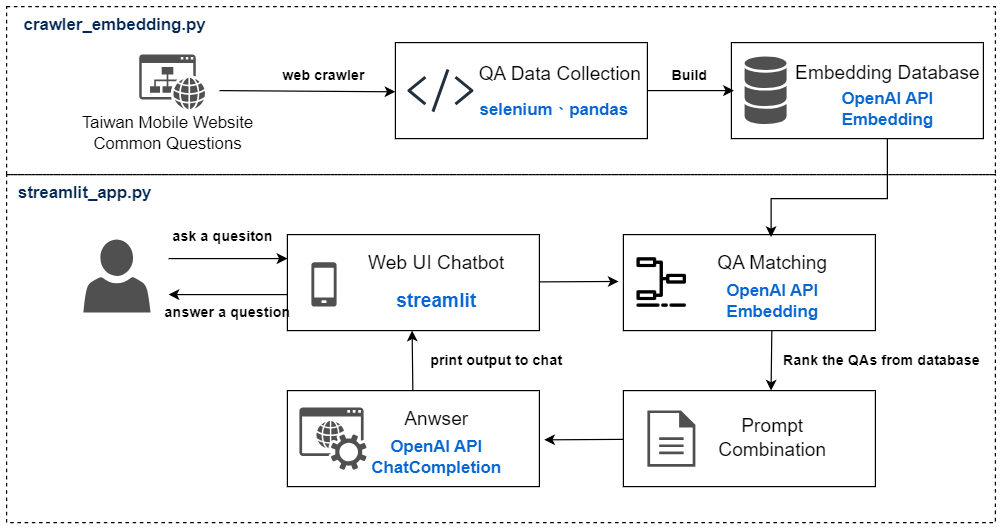

The diagram above was exported from draw.io. Its source (the exported page's mxGraphModel, read from the mxfile embedded in the PNG):
<mxGraphModel dx="2074" dy="1164" grid="1" gridSize="10" guides="1" tooltips="1" connect="1" arrows="1" fold="1" page="1" pageScale="1" pageWidth="827" pageHeight="1169" math="0" shadow="0">
  <root>
    <mxCell id="0" />
    <mxCell id="1" parent="0" />
    <mxCell id="JrfwdJFlU_cHMyf5A_km-74" value="" style="verticalLabelPosition=bottom;verticalAlign=top;html=1;shape=mxgraph.basic.rect;fillColor2=none;strokeWidth=1;size=20;indent=5;fillColor=none;dashed=1;" vertex="1" parent="1">
      <mxGeometry x="6" y="20" width="824" height="140" as="geometry" />
    </mxCell>
    <mxCell id="JrfwdJFlU_cHMyf5A_km-40" value="" style="verticalLabelPosition=bottom;verticalAlign=top;html=1;shape=mxgraph.basic.rect;fillColor2=none;strokeWidth=1;size=20;indent=5;fillColor=none;dashed=1;" vertex="1" parent="1">
      <mxGeometry x="6" y="160" width="824" height="290" as="geometry" />
    </mxCell>
    <mxCell id="JrfwdJFlU_cHMyf5A_km-34" style="rounded=0;orthogonalLoop=1;jettySize=auto;html=1;entryX=-0.005;entryY=0.45;entryDx=0;entryDy=0;entryPerimeter=0;" edge="1" parent="1">
      <mxGeometry relative="1" as="geometry">
        <mxPoint x="141" y="230" as="sourcePoint" />
        <mxPoint x="239.99999999999983" y="230" as="targetPoint" />
        <Array as="points" />
      </mxGeometry>
    </mxCell>
    <mxCell id="JrfwdJFlU_cHMyf5A_km-1" value="" style="sketch=0;pointerEvents=1;shadow=0;dashed=0;html=1;strokeColor=none;fillColor=#505050;labelPosition=center;verticalLabelPosition=bottom;verticalAlign=top;outlineConnect=0;align=center;shape=mxgraph.office.users.user;" vertex="1" parent="1">
      <mxGeometry x="70" y="214.13" width="56" height="60.87" as="geometry" />
    </mxCell>
    <mxCell id="JrfwdJFlU_cHMyf5A_km-7" value="" style="group" vertex="1" connectable="0" parent="1">
      <mxGeometry x="240" y="210" width="210" height="80" as="geometry" />
    </mxCell>
    <mxCell id="JrfwdJFlU_cHMyf5A_km-3" value="" style="verticalLabelPosition=bottom;verticalAlign=top;html=1;shape=mxgraph.basic.rect;fillColor2=none;strokeWidth=1;size=20;indent=5;" vertex="1" parent="JrfwdJFlU_cHMyf5A_km-7">
      <mxGeometry width="210" height="80" as="geometry" />
    </mxCell>
    <mxCell id="JrfwdJFlU_cHMyf5A_km-4" value="" style="sketch=0;pointerEvents=1;shadow=0;dashed=0;html=1;strokeColor=none;fillColor=#505050;labelPosition=center;verticalLabelPosition=bottom;verticalAlign=top;outlineConnect=0;align=center;shape=mxgraph.office.devices.cell_phone_generic;" vertex="1" parent="JrfwdJFlU_cHMyf5A_km-7">
      <mxGeometry x="20" y="23" width="21" height="37" as="geometry" />
    </mxCell>
    <mxCell id="JrfwdJFlU_cHMyf5A_km-5" value="&lt;font style=&quot;font-size: 16px;&quot;&gt;Web UI Chatbot&lt;/font&gt;" style="text;html=1;align=center;verticalAlign=middle;resizable=0;points=[];autosize=1;strokeColor=none;fillColor=none;" vertex="1" parent="JrfwdJFlU_cHMyf5A_km-7">
      <mxGeometry x="54" y="8" width="140" height="30" as="geometry" />
    </mxCell>
    <mxCell id="JrfwdJFlU_cHMyf5A_km-6" value="&lt;font style=&quot;font-size: 16px;&quot;&gt;streamlit&lt;/font&gt;" style="text;html=1;align=center;verticalAlign=middle;resizable=0;points=[];autosize=1;strokeColor=none;fillColor=none;fontSize=16;fontColor=#0766d1;fontStyle=1" vertex="1" parent="JrfwdJFlU_cHMyf5A_km-7">
      <mxGeometry x="79" y="40" width="90" height="30" as="geometry" />
    </mxCell>
    <mxCell id="JrfwdJFlU_cHMyf5A_km-8" value="" style="group" vertex="1" connectable="0" parent="1">
      <mxGeometry x="520" y="210" width="229" height="80" as="geometry" />
    </mxCell>
    <mxCell id="JrfwdJFlU_cHMyf5A_km-9" value="" style="verticalLabelPosition=bottom;verticalAlign=top;html=1;shape=mxgraph.basic.rect;fillColor2=none;strokeWidth=1;size=20;indent=5;" vertex="1" parent="JrfwdJFlU_cHMyf5A_km-8">
      <mxGeometry width="210" height="80" as="geometry" />
    </mxCell>
    <mxCell id="JrfwdJFlU_cHMyf5A_km-11" value="&lt;span style=&quot;font-size: 16px;&quot;&gt;QA Matching&lt;/span&gt;" style="text;html=1;align=center;verticalAlign=middle;resizable=0;points=[];autosize=1;strokeColor=none;fillColor=none;" vertex="1" parent="JrfwdJFlU_cHMyf5A_km-8">
      <mxGeometry x="64" y="8" width="120" height="30" as="geometry" />
    </mxCell>
    <mxCell id="JrfwdJFlU_cHMyf5A_km-12" value="OpenAI API&lt;br style=&quot;font-size: 14px;&quot;&gt;Embedding" style="text;html=1;align=center;verticalAlign=middle;resizable=0;points=[];autosize=1;strokeColor=none;fillColor=none;fontSize=14;fontColor=#0766d1;fontStyle=1" vertex="1" parent="JrfwdJFlU_cHMyf5A_km-8">
      <mxGeometry x="74" y="30" width="100" height="50" as="geometry" />
    </mxCell>
    <mxCell id="JrfwdJFlU_cHMyf5A_km-60" value="" style="shape=image;html=1;verticalAlign=top;verticalLabelPosition=bottom;labelBackgroundColor=#ffffff;imageAspect=0;aspect=fixed;image=https://cdn4.iconfinder.com/data/icons/football-outline-14/32/football-30-128.png" vertex="1" parent="JrfwdJFlU_cHMyf5A_km-8">
      <mxGeometry x="10" y="18" width="44" height="44" as="geometry" />
    </mxCell>
    <mxCell id="JrfwdJFlU_cHMyf5A_km-15" style="rounded=0;orthogonalLoop=1;jettySize=auto;html=1;entryX=-0.019;entryY=0.488;entryDx=0;entryDy=0;entryPerimeter=0;" edge="1" parent="1" source="JrfwdJFlU_cHMyf5A_km-3" target="JrfwdJFlU_cHMyf5A_km-9">
      <mxGeometry relative="1" as="geometry">
        <mxPoint x="530" y="250" as="targetPoint" />
      </mxGeometry>
    </mxCell>
    <mxCell id="JrfwdJFlU_cHMyf5A_km-16" value="" style="group" vertex="1" connectable="0" parent="1">
      <mxGeometry x="520" y="340" width="229" height="80" as="geometry" />
    </mxCell>
    <mxCell id="JrfwdJFlU_cHMyf5A_km-17" value="" style="verticalLabelPosition=bottom;verticalAlign=top;html=1;shape=mxgraph.basic.rect;fillColor2=none;strokeWidth=1;size=20;indent=5;" vertex="1" parent="JrfwdJFlU_cHMyf5A_km-16">
      <mxGeometry width="210" height="80" as="geometry" />
    </mxCell>
    <mxCell id="JrfwdJFlU_cHMyf5A_km-18" value="&lt;span style=&quot;font-size: 16px;&quot;&gt;Prompt&lt;br&gt;Combination&lt;br&gt;&lt;/span&gt;" style="text;html=1;align=center;verticalAlign=middle;resizable=0;points=[];autosize=1;strokeColor=none;fillColor=none;" vertex="1" parent="JrfwdJFlU_cHMyf5A_km-16">
      <mxGeometry x="69" y="13.5" width="110" height="50" as="geometry" />
    </mxCell>
    <mxCell id="JrfwdJFlU_cHMyf5A_km-22" value="" style="sketch=0;pointerEvents=1;shadow=0;dashed=0;html=1;strokeColor=none;fillColor=#505050;labelPosition=center;verticalLabelPosition=bottom;verticalAlign=top;outlineConnect=0;align=center;shape=mxgraph.office.concepts.document;" vertex="1" parent="JrfwdJFlU_cHMyf5A_km-16">
      <mxGeometry x="20" y="16.5" width="40" height="47" as="geometry" />
    </mxCell>
    <mxCell id="JrfwdJFlU_cHMyf5A_km-21" style="rounded=0;orthogonalLoop=1;jettySize=auto;html=1;entryX=0.586;entryY=0;entryDx=0;entryDy=0;entryPerimeter=0;" edge="1" parent="1" source="JrfwdJFlU_cHMyf5A_km-12" target="JrfwdJFlU_cHMyf5A_km-17">
      <mxGeometry relative="1" as="geometry" />
    </mxCell>
    <mxCell id="JrfwdJFlU_cHMyf5A_km-24" value="" style="group" vertex="1" connectable="0" parent="1">
      <mxGeometry x="240" y="340" width="229" height="80" as="geometry" />
    </mxCell>
    <mxCell id="JrfwdJFlU_cHMyf5A_km-25" value="" style="verticalLabelPosition=bottom;verticalAlign=top;html=1;shape=mxgraph.basic.rect;fillColor2=none;strokeWidth=1;size=20;indent=5;" vertex="1" parent="JrfwdJFlU_cHMyf5A_km-24">
      <mxGeometry width="210" height="80" as="geometry" />
    </mxCell>
    <mxCell id="JrfwdJFlU_cHMyf5A_km-26" value="&lt;span style=&quot;font-size: 16px;&quot;&gt;Anwser&lt;/span&gt;" style="text;html=1;align=center;verticalAlign=middle;resizable=0;points=[];autosize=1;strokeColor=none;fillColor=none;" vertex="1" parent="JrfwdJFlU_cHMyf5A_km-24">
      <mxGeometry x="84" y="8" width="80" height="30" as="geometry" />
    </mxCell>
    <mxCell id="JrfwdJFlU_cHMyf5A_km-27" value="OpenAI API&lt;br style=&quot;font-size: 14px;&quot;&gt;ChatCompletion" style="text;html=1;align=center;verticalAlign=middle;resizable=0;points=[];autosize=1;strokeColor=none;fillColor=none;fontSize=14;fontColor=#0766d1;fontStyle=1" vertex="1" parent="JrfwdJFlU_cHMyf5A_km-24">
      <mxGeometry x="59" y="30" width="130" height="50" as="geometry" />
    </mxCell>
    <mxCell id="JrfwdJFlU_cHMyf5A_km-39" value="" style="sketch=0;pointerEvents=1;shadow=0;dashed=0;html=1;strokeColor=none;fillColor=#505050;labelPosition=center;verticalLabelPosition=bottom;verticalAlign=top;outlineConnect=0;align=center;shape=mxgraph.office.services.online_hosted_services;" vertex="1" parent="JrfwdJFlU_cHMyf5A_km-24">
      <mxGeometry x="10" y="14" width="56" height="52" as="geometry" />
    </mxCell>
    <mxCell id="JrfwdJFlU_cHMyf5A_km-29" style="rounded=0;orthogonalLoop=1;jettySize=auto;html=1;entryX=1.019;entryY=0.513;entryDx=0;entryDy=0;entryPerimeter=0;" edge="1" parent="1" source="JrfwdJFlU_cHMyf5A_km-17" target="JrfwdJFlU_cHMyf5A_km-25">
      <mxGeometry relative="1" as="geometry" />
    </mxCell>
    <mxCell id="JrfwdJFlU_cHMyf5A_km-30" value="Rank the QAs from database" style="text;html=1;align=center;verticalAlign=middle;resizable=0;points=[];autosize=1;strokeColor=none;fillColor=none;fontStyle=1" vertex="1" parent="1">
      <mxGeometry x="640" y="300" width="190" height="30" as="geometry" />
    </mxCell>
    <mxCell id="JrfwdJFlU_cHMyf5A_km-32" style="rounded=0;orthogonalLoop=1;jettySize=auto;html=1;entryX=0.495;entryY=1;entryDx=0;entryDy=0;entryPerimeter=0;" edge="1" parent="1" source="JrfwdJFlU_cHMyf5A_km-25" target="JrfwdJFlU_cHMyf5A_km-3">
      <mxGeometry relative="1" as="geometry" />
    </mxCell>
    <mxCell id="JrfwdJFlU_cHMyf5A_km-33" value="print output to chat" style="text;html=1;align=center;verticalAlign=middle;resizable=0;points=[];autosize=1;strokeColor=none;fillColor=none;fontStyle=1" vertex="1" parent="1">
      <mxGeometry x="349" y="300" width="130" height="30" as="geometry" />
    </mxCell>
    <mxCell id="JrfwdJFlU_cHMyf5A_km-36" value="ask a quesiton" style="text;html=1;align=center;verticalAlign=middle;resizable=0;points=[];autosize=1;strokeColor=none;fillColor=none;fontStyle=1" vertex="1" parent="1">
      <mxGeometry x="131" y="197" width="110" height="30" as="geometry" />
    </mxCell>
    <mxCell id="JrfwdJFlU_cHMyf5A_km-37" style="rounded=0;orthogonalLoop=1;jettySize=auto;html=1;entryX=-0.005;entryY=0.45;entryDx=0;entryDy=0;entryPerimeter=0;startArrow=classic;startFill=1;endArrow=none;endFill=0;" edge="1" parent="1">
      <mxGeometry relative="1" as="geometry">
        <mxPoint x="141" y="260" as="sourcePoint" />
        <mxPoint x="239.99999999999983" y="260" as="targetPoint" />
        <Array as="points" />
      </mxGeometry>
    </mxCell>
    <mxCell id="JrfwdJFlU_cHMyf5A_km-38" value="answer a question" style="text;html=1;align=center;verticalAlign=middle;resizable=0;points=[];autosize=1;strokeColor=none;fillColor=none;fontStyle=1" vertex="1" parent="1">
      <mxGeometry x="125" y="260" width="130" height="30" as="geometry" />
    </mxCell>
    <mxCell id="JrfwdJFlU_cHMyf5A_km-41" value="&lt;font color=&quot;#032954&quot; style=&quot;font-size: 14px;&quot;&gt;streamlit_app.py&lt;/font&gt;" style="text;html=1;align=center;verticalAlign=middle;resizable=0;points=[];autosize=1;strokeColor=none;fillColor=none;fontStyle=1" vertex="1" parent="1">
      <mxGeometry x="6" y="160" width="130" height="30" as="geometry" />
    </mxCell>
    <mxCell id="JrfwdJFlU_cHMyf5A_km-48" value="" style="group" vertex="1" connectable="0" parent="1">
      <mxGeometry x="330" y="50" width="210" height="80" as="geometry" />
    </mxCell>
    <mxCell id="JrfwdJFlU_cHMyf5A_km-49" value="" style="verticalLabelPosition=bottom;verticalAlign=top;html=1;shape=mxgraph.basic.rect;fillColor2=none;strokeWidth=1;size=20;indent=5;" vertex="1" parent="JrfwdJFlU_cHMyf5A_km-48">
      <mxGeometry width="210" height="80" as="geometry" />
    </mxCell>
    <mxCell id="JrfwdJFlU_cHMyf5A_km-50" value="&lt;span style=&quot;font-size: 16px;&quot;&gt;&lt;br&gt;&lt;/span&gt;" style="text;html=1;align=center;verticalAlign=middle;resizable=0;points=[];autosize=1;strokeColor=none;fillColor=none;" vertex="1" parent="JrfwdJFlU_cHMyf5A_km-48">
      <mxGeometry x="120" y="25" width="20" height="30" as="geometry" />
    </mxCell>
    <mxCell id="JrfwdJFlU_cHMyf5A_km-52" value="" style="sketch=0;outlineConnect=0;fontColor=#232F3E;gradientColor=none;fillColor=#232F3D;strokeColor=none;dashed=0;verticalLabelPosition=bottom;verticalAlign=top;align=center;html=1;fontSize=12;fontStyle=0;aspect=fixed;pointerEvents=1;shape=mxgraph.aws4.programming_language;" vertex="1" parent="JrfwdJFlU_cHMyf5A_km-48">
      <mxGeometry x="10" y="22" width="55.06" height="36" as="geometry" />
    </mxCell>
    <mxCell id="JrfwdJFlU_cHMyf5A_km-54" value="&lt;span style=&quot;font-size: 16px;&quot;&gt;QA Data Collection&lt;br&gt;&lt;/span&gt;" style="text;html=1;align=center;verticalAlign=middle;resizable=0;points=[];autosize=1;strokeColor=none;fillColor=none;" vertex="1" parent="JrfwdJFlU_cHMyf5A_km-48">
      <mxGeometry x="57" y="11" width="160" height="30" as="geometry" />
    </mxCell>
    <mxCell id="JrfwdJFlU_cHMyf5A_km-71" value="selenium、pandas" style="text;html=1;align=center;verticalAlign=middle;resizable=0;points=[];autosize=1;strokeColor=none;fillColor=none;fontSize=14;fontColor=#0766d1;fontStyle=1" vertex="1" parent="JrfwdJFlU_cHMyf5A_km-48">
      <mxGeometry x="57" y="41" width="150" height="30" as="geometry" />
    </mxCell>
    <mxCell id="JrfwdJFlU_cHMyf5A_km-55" value="" style="group" vertex="1" connectable="0" parent="1">
      <mxGeometry x="610" y="50" width="220" height="80" as="geometry" />
    </mxCell>
    <mxCell id="JrfwdJFlU_cHMyf5A_km-56" value="" style="verticalLabelPosition=bottom;verticalAlign=top;html=1;shape=mxgraph.basic.rect;fillColor2=none;strokeWidth=1;size=20;indent=5;" vertex="1" parent="JrfwdJFlU_cHMyf5A_km-55">
      <mxGeometry width="210" height="80" as="geometry" />
    </mxCell>
    <mxCell id="JrfwdJFlU_cHMyf5A_km-57" value="&lt;span style=&quot;font-size: 16px;&quot;&gt;&lt;br&gt;&lt;/span&gt;" style="text;html=1;align=center;verticalAlign=middle;resizable=0;points=[];autosize=1;strokeColor=none;fillColor=none;" vertex="1" parent="JrfwdJFlU_cHMyf5A_km-55">
      <mxGeometry x="120" y="25" width="20" height="30" as="geometry" />
    </mxCell>
    <mxCell id="JrfwdJFlU_cHMyf5A_km-59" value="&lt;span style=&quot;font-size: 16px;&quot;&gt;Embedding Database&lt;br&gt;&lt;/span&gt;" style="text;html=1;align=center;verticalAlign=middle;resizable=0;points=[];autosize=1;strokeColor=none;fillColor=none;" vertex="1" parent="JrfwdJFlU_cHMyf5A_km-55">
      <mxGeometry x="40" y="10" width="180" height="30" as="geometry" />
    </mxCell>
    <mxCell id="JrfwdJFlU_cHMyf5A_km-13" value="" style="sketch=0;shadow=0;dashed=0;html=1;strokeColor=none;fillColor=#505050;labelPosition=center;verticalLabelPosition=bottom;verticalAlign=top;outlineConnect=0;align=center;shape=mxgraph.office.databases.database_mini_3;" vertex="1" parent="JrfwdJFlU_cHMyf5A_km-55">
      <mxGeometry x="11" y="11.5" width="35" height="57" as="geometry" />
    </mxCell>
    <mxCell id="JrfwdJFlU_cHMyf5A_km-61" value="OpenAI API&lt;br style=&quot;font-size: 14px;&quot;&gt;Embedding" style="text;html=1;align=center;verticalAlign=middle;resizable=0;points=[];autosize=1;strokeColor=none;fillColor=none;fontSize=14;fontColor=#0766d1;fontStyle=1" vertex="1" parent="JrfwdJFlU_cHMyf5A_km-55">
      <mxGeometry x="80" y="30" width="100" height="50" as="geometry" />
    </mxCell>
    <mxCell id="JrfwdJFlU_cHMyf5A_km-62" style="rounded=0;orthogonalLoop=1;jettySize=auto;html=1;entryX=0.01;entryY=0.5;entryDx=0;entryDy=0;entryPerimeter=0;" edge="1" parent="1" source="JrfwdJFlU_cHMyf5A_km-49" target="JrfwdJFlU_cHMyf5A_km-56">
      <mxGeometry relative="1" as="geometry" />
    </mxCell>
    <mxCell id="JrfwdJFlU_cHMyf5A_km-46" value="&lt;span style=&quot;font-size: 14px;&quot;&gt;Taiwan Mobile Website&lt;br style=&quot;font-size: 14px;&quot;&gt;Common Questions&lt;br style=&quot;font-size: 14px;&quot;&gt;&lt;/span&gt;" style="text;html=1;align=center;verticalAlign=middle;resizable=0;points=[];autosize=1;strokeColor=none;fillColor=none;fontSize=14;" vertex="1" parent="1">
      <mxGeometry x="55" y="100" width="170" height="50" as="geometry" />
    </mxCell>
    <mxCell id="JrfwdJFlU_cHMyf5A_km-66" style="rounded=0;orthogonalLoop=1;jettySize=auto;html=1;" edge="1" parent="1">
      <mxGeometry relative="1" as="geometry">
        <mxPoint x="183.48000000000002" y="89.99619402985078" as="sourcePoint" />
        <mxPoint x="330" y="91" as="targetPoint" />
      </mxGeometry>
    </mxCell>
    <mxCell id="JrfwdJFlU_cHMyf5A_km-42" value="" style="sketch=0;pointerEvents=1;shadow=0;dashed=0;html=1;strokeColor=none;fillColor=#505050;labelPosition=center;verticalLabelPosition=bottom;verticalAlign=top;outlineConnect=0;align=center;shape=mxgraph.office.concepts.website;" vertex="1" parent="1">
      <mxGeometry x="116.52" y="60" width="54.92" height="45.61" as="geometry" />
    </mxCell>
    <mxCell id="JrfwdJFlU_cHMyf5A_km-64" value="web crawler" style="text;html=1;align=center;verticalAlign=middle;resizable=0;points=[];autosize=1;strokeColor=none;fillColor=none;fontSize=12;fontStyle=1" vertex="1" parent="1">
      <mxGeometry x="225" y="62.81" width="90" height="30" as="geometry" />
    </mxCell>
    <mxCell id="JrfwdJFlU_cHMyf5A_km-69" value="Build" style="text;html=1;align=center;verticalAlign=middle;resizable=0;points=[];autosize=1;strokeColor=none;fillColor=none;fontSize=12;fontStyle=1" vertex="1" parent="1">
      <mxGeometry x="550" y="62.81" width="50" height="30" as="geometry" />
    </mxCell>
    <mxCell id="JrfwdJFlU_cHMyf5A_km-72" style="edgeStyle=orthogonalEdgeStyle;rounded=0;orthogonalLoop=1;jettySize=auto;html=1;entryX=0.586;entryY=0.025;entryDx=0;entryDy=0;entryPerimeter=0;" edge="1" parent="1" source="JrfwdJFlU_cHMyf5A_km-61" target="JrfwdJFlU_cHMyf5A_km-9">
      <mxGeometry relative="1" as="geometry">
        <Array as="points">
          <mxPoint x="740" y="180" />
          <mxPoint x="643" y="180" />
        </Array>
      </mxGeometry>
    </mxCell>
    <mxCell id="JrfwdJFlU_cHMyf5A_km-73" value="&lt;font color=&quot;#032954&quot; style=&quot;font-size: 14px;&quot;&gt;crawler_embedding.py&lt;/font&gt;" style="text;html=1;align=center;verticalAlign=middle;resizable=0;points=[];autosize=1;strokeColor=none;fillColor=none;fontStyle=1" vertex="1" parent="1">
      <mxGeometry x="6" y="20" width="180" height="30" as="geometry" />
    </mxCell>
  </root>
</mxGraphModel>